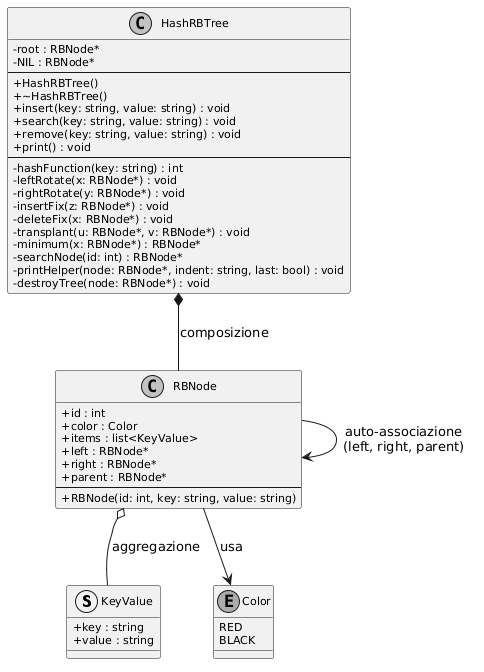

The diagram above was rendered by PlantUML. Its source (embedded in the PNG):
@startuml
skinparam classAttributeIconSize 0
skinparam monochrome true
skinparam shadowing false
skinparam classFontSize 12
skinparam classAttributeFontSize 11

struct KeyValue {
    + key : string
    + value : string
}

enum Color {
    RED
    BLACK
}

class RBNode {
    + id : int
    + color : Color
    + items : list<KeyValue>
    + left : RBNode*
    + right : RBNode*
    + parent : RBNode*
    --
    + RBNode(id: int, key: string, value: string)
}

class HashRBTree {
    - root : RBNode*
    - NIL : RBNode*
    --
    + HashRBTree()
    + ~HashRBTree()
    + insert(key: string, value: string) : void
    + search(key: string, value: string) : void
    + remove(key: string, value: string) : void
    + print() : void
    --
    - hashFunction(key: string) : int
    - leftRotate(x: RBNode*) : void
    - rightRotate(y: RBNode*) : void
    - insertFix(z: RBNode*) : void
    - deleteFix(x: RBNode*) : void
    - transplant(u: RBNode*, v: RBNode*) : void
    - minimum(x: RBNode*) : RBNode*
    - searchNode(id: int) : RBNode*
    - printHelper(node: RBNode*, indent: string, last: bool) : void
    - destroyTree(node: RBNode*) : void
}

HashRBTree *-- RBNode : composizione
RBNode o-- KeyValue : aggregazione
RBNode --> RBNode : auto-associazione\n(left, right, parent)
RBNode --> Color : usa
@enduml